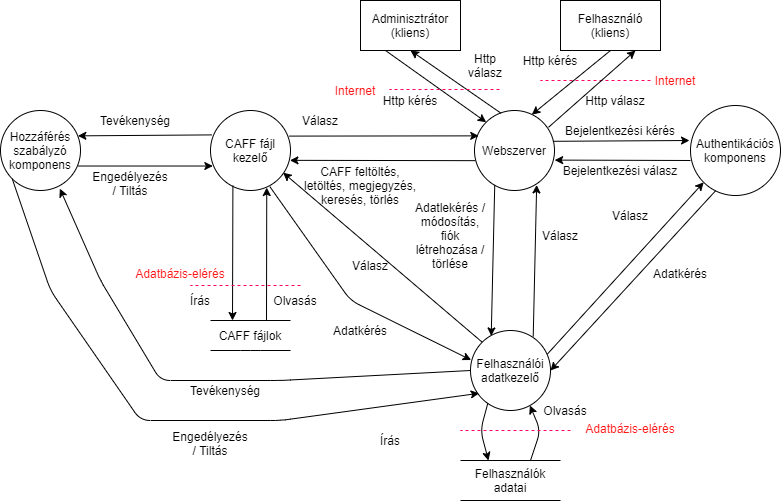

The diagram above was exported from draw.io. Its source (the exported page's mxGraphModel, read from the mxfile embedded in the PNG):
<mxGraphModel dx="1865" dy="531" grid="1" gridSize="10" guides="1" tooltips="1" connect="1" arrows="1" fold="1" page="1" pageScale="1" pageWidth="827" pageHeight="1169" math="0" shadow="0">
  <root>
    <mxCell id="0" />
    <mxCell id="1" parent="0" />
    <mxCell id="ccQoCUYgsfE3w5yUgYXd-1" value="Felhasználó&lt;br&gt;(kliens)" style="rounded=0;whiteSpace=wrap;html=1;" vertex="1" parent="1">
      <mxGeometry x="530" y="90" width="100" height="50" as="geometry" />
    </mxCell>
    <mxCell id="ccQoCUYgsfE3w5yUgYXd-2" value="Webszerver" style="ellipse;whiteSpace=wrap;html=1;aspect=fixed;" vertex="1" parent="1">
      <mxGeometry x="444" y="200" width="80" height="80" as="geometry" />
    </mxCell>
    <mxCell id="ccQoCUYgsfE3w5yUgYXd-5" value="Http kérés" style="text;html=1;strokeColor=none;fillColor=none;align=center;verticalAlign=middle;whiteSpace=wrap;rounded=0;" vertex="1" parent="1">
      <mxGeometry x="490" y="140" width="60" height="20" as="geometry" />
    </mxCell>
    <mxCell id="ccQoCUYgsfE3w5yUgYXd-7" value="Http válasz" style="text;html=1;strokeColor=none;fillColor=none;align=center;verticalAlign=middle;whiteSpace=wrap;rounded=0;" vertex="1" parent="1">
      <mxGeometry x="550" y="180" width="70" height="20" as="geometry" />
    </mxCell>
    <mxCell id="ccQoCUYgsfE3w5yUgYXd-8" value="Authentikációs komponens" style="ellipse;whiteSpace=wrap;html=1;aspect=fixed;" vertex="1" parent="1">
      <mxGeometry x="660" y="195" width="90" height="90" as="geometry" />
    </mxCell>
    <mxCell id="ccQoCUYgsfE3w5yUgYXd-9" value="" style="endArrow=classic;html=1;exitX=0.98;exitY=0.385;exitDx=0;exitDy=0;exitPerimeter=0;" edge="1" parent="1" source="ccQoCUYgsfE3w5yUgYXd-2">
      <mxGeometry width="50" height="50" relative="1" as="geometry">
        <mxPoint x="310" y="310" as="sourcePoint" />
        <mxPoint x="659" y="230" as="targetPoint" />
      </mxGeometry>
    </mxCell>
    <mxCell id="ccQoCUYgsfE3w5yUgYXd-10" value="" style="endArrow=classic;html=1;exitX=0;exitY=0.611;exitDx=0;exitDy=0;exitPerimeter=0;entryX=1.002;entryY=0.62;entryDx=0;entryDy=0;entryPerimeter=0;" edge="1" parent="1" source="ccQoCUYgsfE3w5yUgYXd-8" target="ccQoCUYgsfE3w5yUgYXd-2">
      <mxGeometry width="50" height="50" relative="1" as="geometry">
        <mxPoint x="532" y="240.79999999999995" as="sourcePoint" />
        <mxPoint x="540" y="270" as="targetPoint" />
      </mxGeometry>
    </mxCell>
    <mxCell id="ccQoCUYgsfE3w5yUgYXd-11" value="Bejelentkezési kérés" style="text;html=1;strokeColor=none;fillColor=none;align=center;verticalAlign=middle;whiteSpace=wrap;rounded=0;" vertex="1" parent="1">
      <mxGeometry x="530" y="210" width="120" height="20" as="geometry" />
    </mxCell>
    <mxCell id="ccQoCUYgsfE3w5yUgYXd-13" value="Bejelentkezési válasz" style="text;html=1;strokeColor=none;fillColor=none;align=center;verticalAlign=middle;whiteSpace=wrap;rounded=0;" vertex="1" parent="1">
      <mxGeometry x="530" y="250" width="120" height="20" as="geometry" />
    </mxCell>
    <mxCell id="ccQoCUYgsfE3w5yUgYXd-14" value="Felhasználói adatkezelő" style="ellipse;whiteSpace=wrap;html=1;aspect=fixed;" vertex="1" parent="1">
      <mxGeometry x="440" y="420" width="80" height="80" as="geometry" />
    </mxCell>
    <mxCell id="ccQoCUYgsfE3w5yUgYXd-15" value="" style="endArrow=classic;html=1;entryX=0.777;entryY=0.93;entryDx=0;entryDy=0;exitX=0.784;exitY=0.075;exitDx=0;exitDy=0;exitPerimeter=0;entryPerimeter=0;" edge="1" parent="1" source="ccQoCUYgsfE3w5yUgYXd-14" target="ccQoCUYgsfE3w5yUgYXd-2">
      <mxGeometry width="50" height="50" relative="1" as="geometry">
        <mxPoint x="550" y="300" as="sourcePoint" />
        <mxPoint x="464" y="354.80000000000007" as="targetPoint" />
        <Array as="points" />
      </mxGeometry>
    </mxCell>
    <mxCell id="ccQoCUYgsfE3w5yUgYXd-16" value="" style="endArrow=classic;html=1;exitX=0.253;exitY=0.93;exitDx=0;exitDy=0;exitPerimeter=0;entryX=0.259;entryY=0.068;entryDx=0;entryDy=0;entryPerimeter=0;" edge="1" parent="1" source="ccQoCUYgsfE3w5yUgYXd-2" target="ccQoCUYgsfE3w5yUgYXd-14">
      <mxGeometry width="50" height="50" relative="1" as="geometry">
        <mxPoint x="475" y="150" as="sourcePoint" />
        <mxPoint x="456" y="366" as="targetPoint" />
        <Array as="points" />
      </mxGeometry>
    </mxCell>
    <mxCell id="ccQoCUYgsfE3w5yUgYXd-18" value="Adatlekérés / módosítás, fiók létrehozása / törlése" style="text;html=1;strokeColor=none;fillColor=none;align=center;verticalAlign=middle;whiteSpace=wrap;rounded=0;" vertex="1" parent="1">
      <mxGeometry x="380" y="305" width="80" height="40" as="geometry" />
    </mxCell>
    <mxCell id="ccQoCUYgsfE3w5yUgYXd-19" value="Válasz" style="text;html=1;strokeColor=none;fillColor=none;align=center;verticalAlign=middle;whiteSpace=wrap;rounded=0;" vertex="1" parent="1">
      <mxGeometry x="510" y="315" width="40" height="20" as="geometry" />
    </mxCell>
    <mxCell id="ccQoCUYgsfE3w5yUgYXd-20" value="" style="endArrow=classic;html=1;exitX=0.96;exitY=0.296;exitDx=0;exitDy=0;exitPerimeter=0;entryX=0;entryY=1;entryDx=0;entryDy=0;" edge="1" parent="1" source="ccQoCUYgsfE3w5yUgYXd-14" target="ccQoCUYgsfE3w5yUgYXd-8">
      <mxGeometry width="50" height="50" relative="1" as="geometry">
        <mxPoint x="690" y="390" as="sourcePoint" />
        <mxPoint x="740" y="340" as="targetPoint" />
      </mxGeometry>
    </mxCell>
    <mxCell id="ccQoCUYgsfE3w5yUgYXd-21" value="" style="endArrow=classic;html=1;exitX=0.28;exitY=0.946;exitDx=0;exitDy=0;exitPerimeter=0;entryX=1;entryY=0.5;entryDx=0;entryDy=0;" edge="1" parent="1" source="ccQoCUYgsfE3w5yUgYXd-8" target="ccQoCUYgsfE3w5yUgYXd-14">
      <mxGeometry width="50" height="50" relative="1" as="geometry">
        <mxPoint x="600" y="510" as="sourcePoint" />
        <mxPoint x="650" y="460" as="targetPoint" />
      </mxGeometry>
    </mxCell>
    <mxCell id="ccQoCUYgsfE3w5yUgYXd-22" value="Válasz" style="text;html=1;strokeColor=none;fillColor=none;align=center;verticalAlign=middle;whiteSpace=wrap;rounded=0;" vertex="1" parent="1">
      <mxGeometry x="580" y="295" width="40" height="20" as="geometry" />
    </mxCell>
    <mxCell id="ccQoCUYgsfE3w5yUgYXd-23" value="Adatkérés" style="text;html=1;strokeColor=none;fillColor=none;align=center;verticalAlign=middle;whiteSpace=wrap;rounded=0;" vertex="1" parent="1">
      <mxGeometry x="620" y="352.5" width="60" height="20" as="geometry" />
    </mxCell>
    <mxCell id="ccQoCUYgsfE3w5yUgYXd-24" value="Felhasználók adatai" style="text;html=1;strokeColor=none;fillColor=none;align=center;verticalAlign=middle;whiteSpace=wrap;rounded=0;" vertex="1" parent="1">
      <mxGeometry x="430" y="550" width="100" height="40" as="geometry" />
    </mxCell>
    <mxCell id="ccQoCUYgsfE3w5yUgYXd-25" value="" style="endArrow=none;html=1;" edge="1" parent="1">
      <mxGeometry width="50" height="50" relative="1" as="geometry">
        <mxPoint x="530" y="550" as="sourcePoint" />
        <mxPoint x="430" y="550" as="targetPoint" />
      </mxGeometry>
    </mxCell>
    <mxCell id="ccQoCUYgsfE3w5yUgYXd-26" value="" style="endArrow=none;html=1;" edge="1" parent="1">
      <mxGeometry width="50" height="50" relative="1" as="geometry">
        <mxPoint x="530" y="590" as="sourcePoint" />
        <mxPoint x="430" y="590" as="targetPoint" />
      </mxGeometry>
    </mxCell>
    <mxCell id="ccQoCUYgsfE3w5yUgYXd-27" value="" style="endArrow=classic;html=1;exitX=0.217;exitY=0.907;exitDx=0;exitDy=0;exitPerimeter=0;" edge="1" parent="1" source="ccQoCUYgsfE3w5yUgYXd-14">
      <mxGeometry width="50" height="50" relative="1" as="geometry">
        <mxPoint x="458" y="497" as="sourcePoint" />
        <mxPoint x="458" y="550" as="targetPoint" />
        <Array as="points">
          <mxPoint x="450" y="520" />
        </Array>
      </mxGeometry>
    </mxCell>
    <mxCell id="ccQoCUYgsfE3w5yUgYXd-28" value="" style="endArrow=classic;html=1;entryX=0.742;entryY=0.937;entryDx=0;entryDy=0;entryPerimeter=0;" edge="1" parent="1" target="ccQoCUYgsfE3w5yUgYXd-14">
      <mxGeometry width="50" height="50" relative="1" as="geometry">
        <mxPoint x="500" y="550" as="sourcePoint" />
        <mxPoint x="468" y="560.0000000000001" as="targetPoint" />
        <Array as="points">
          <mxPoint x="510" y="520" />
        </Array>
      </mxGeometry>
    </mxCell>
    <mxCell id="ccQoCUYgsfE3w5yUgYXd-29" value="Olvasás" style="text;html=1;strokeColor=none;fillColor=none;align=center;verticalAlign=middle;whiteSpace=wrap;rounded=0;" vertex="1" parent="1">
      <mxGeometry x="510" y="490" width="50" height="20" as="geometry" />
    </mxCell>
    <mxCell id="ccQoCUYgsfE3w5yUgYXd-30" value="Írás" style="text;html=1;strokeColor=none;fillColor=none;align=center;verticalAlign=middle;whiteSpace=wrap;rounded=0;" vertex="1" parent="1">
      <mxGeometry x="340" y="520" width="40" height="20" as="geometry" />
    </mxCell>
    <mxCell id="ccQoCUYgsfE3w5yUgYXd-31" value="CAFF fájl kezelő" style="ellipse;whiteSpace=wrap;html=1;aspect=fixed;" vertex="1" parent="1">
      <mxGeometry x="180" y="200" width="80" height="80" as="geometry" />
    </mxCell>
    <mxCell id="ccQoCUYgsfE3w5yUgYXd-33" value="CAFF feltöltés, letöltés, megjegyzés, keresés, törlés" style="text;html=1;strokeColor=none;fillColor=none;align=center;verticalAlign=middle;whiteSpace=wrap;rounded=0;" vertex="1" parent="1">
      <mxGeometry x="270" y="250" width="120" height="50" as="geometry" />
    </mxCell>
    <mxCell id="ccQoCUYgsfE3w5yUgYXd-34" value="" style="endArrow=classic;html=1;exitX=0.983;exitY=0.32;exitDx=0;exitDy=0;exitPerimeter=0;entryX=0.053;entryY=0.317;entryDx=0;entryDy=0;entryPerimeter=0;" edge="1" parent="1" source="ccQoCUYgsfE3w5yUgYXd-31" target="ccQoCUYgsfE3w5yUgYXd-2">
      <mxGeometry width="50" height="50" relative="1" as="geometry">
        <mxPoint x="240" y="240" as="sourcePoint" />
        <mxPoint x="377" y="220" as="targetPoint" />
      </mxGeometry>
    </mxCell>
    <mxCell id="ccQoCUYgsfE3w5yUgYXd-36" value="Válasz" style="text;html=1;strokeColor=none;fillColor=none;align=center;verticalAlign=middle;whiteSpace=wrap;rounded=0;" vertex="1" parent="1">
      <mxGeometry x="270" y="200" width="40" height="20" as="geometry" />
    </mxCell>
    <mxCell id="ccQoCUYgsfE3w5yUgYXd-37" value="" style="endArrow=classic;html=1;exitX=0.01;exitY=0.627;exitDx=0;exitDy=0;exitPerimeter=0;entryX=0.993;entryY=0.623;entryDx=0;entryDy=0;entryPerimeter=0;" edge="1" parent="1" source="ccQoCUYgsfE3w5yUgYXd-2" target="ccQoCUYgsfE3w5yUgYXd-31">
      <mxGeometry width="50" height="50" relative="1" as="geometry">
        <mxPoint x="160" y="350" as="sourcePoint" />
        <mxPoint x="210" y="300" as="targetPoint" />
      </mxGeometry>
    </mxCell>
    <mxCell id="ccQoCUYgsfE3w5yUgYXd-39" value="Hozzáférés szabályzó komponens" style="ellipse;whiteSpace=wrap;html=1;aspect=fixed;" vertex="1" parent="1">
      <mxGeometry x="-30" y="200" width="80" height="80" as="geometry" />
    </mxCell>
    <mxCell id="ccQoCUYgsfE3w5yUgYXd-40" value="" style="endArrow=classic;html=1;exitX=0.018;exitY=0.305;exitDx=0;exitDy=0;exitPerimeter=0;entryX=0.967;entryY=0.317;entryDx=0;entryDy=0;entryPerimeter=0;" edge="1" parent="1" source="ccQoCUYgsfE3w5yUgYXd-31" target="ccQoCUYgsfE3w5yUgYXd-39">
      <mxGeometry width="50" height="50" relative="1" as="geometry">
        <mxPoint x="180" y="195" as="sourcePoint" />
        <mxPoint x="109" y="195" as="targetPoint" />
      </mxGeometry>
    </mxCell>
    <mxCell id="ccQoCUYgsfE3w5yUgYXd-42" value="" style="endArrow=classic;html=1;entryX=0.029;entryY=0.694;entryDx=0;entryDy=0;entryPerimeter=0;exitX=0.975;exitY=0.694;exitDx=0;exitDy=0;exitPerimeter=0;" edge="1" parent="1" source="ccQoCUYgsfE3w5yUgYXd-39" target="ccQoCUYgsfE3w5yUgYXd-31">
      <mxGeometry width="50" height="50" relative="1" as="geometry">
        <mxPoint x="106" y="256" as="sourcePoint" />
        <mxPoint x="150" y="290" as="targetPoint" />
      </mxGeometry>
    </mxCell>
    <mxCell id="ccQoCUYgsfE3w5yUgYXd-43" value="Tevékenység" style="text;html=1;strokeColor=none;fillColor=none;align=center;verticalAlign=middle;whiteSpace=wrap;rounded=0;" vertex="1" parent="1">
      <mxGeometry x="70" y="200" width="70" height="20" as="geometry" />
    </mxCell>
    <mxCell id="ccQoCUYgsfE3w5yUgYXd-45" value="Engedélyezés / Tiltás" style="text;html=1;strokeColor=none;fillColor=none;align=center;verticalAlign=middle;whiteSpace=wrap;rounded=0;" vertex="1" parent="1">
      <mxGeometry x="60" y="260" width="80" height="25" as="geometry" />
    </mxCell>
    <mxCell id="ccQoCUYgsfE3w5yUgYXd-46" value="CAFF fájlok" style="text;html=1;strokeColor=none;fillColor=none;align=center;verticalAlign=middle;whiteSpace=wrap;rounded=0;" vertex="1" parent="1">
      <mxGeometry x="180" y="410" width="80" height="30" as="geometry" />
    </mxCell>
    <mxCell id="ccQoCUYgsfE3w5yUgYXd-47" value="" style="endArrow=none;html=1;exitX=1;exitY=0;exitDx=0;exitDy=0;" edge="1" parent="1" source="ccQoCUYgsfE3w5yUgYXd-46">
      <mxGeometry width="50" height="50" relative="1" as="geometry">
        <mxPoint x="280" y="410" as="sourcePoint" />
        <mxPoint x="180" y="410" as="targetPoint" />
      </mxGeometry>
    </mxCell>
    <mxCell id="ccQoCUYgsfE3w5yUgYXd-48" value="" style="endArrow=none;html=1;" edge="1" parent="1">
      <mxGeometry width="50" height="50" relative="1" as="geometry">
        <mxPoint x="260" y="440" as="sourcePoint" />
        <mxPoint x="180" y="440" as="targetPoint" />
        <Array as="points">
          <mxPoint x="220" y="440" />
        </Array>
      </mxGeometry>
    </mxCell>
    <mxCell id="ccQoCUYgsfE3w5yUgYXd-49" value="" style="endArrow=classic;html=1;exitX=0.28;exitY=0.94;exitDx=0;exitDy=0;exitPerimeter=0;" edge="1" parent="1" source="ccQoCUYgsfE3w5yUgYXd-31">
      <mxGeometry width="50" height="50" relative="1" as="geometry">
        <mxPoint x="200" y="300" as="sourcePoint" />
        <mxPoint x="202" y="410" as="targetPoint" />
      </mxGeometry>
    </mxCell>
    <mxCell id="ccQoCUYgsfE3w5yUgYXd-50" value="" style="endArrow=classic;html=1;entryX=0.703;entryY=0.963;entryDx=0;entryDy=0;entryPerimeter=0;" edge="1" parent="1" target="ccQoCUYgsfE3w5yUgYXd-31">
      <mxGeometry width="50" height="50" relative="1" as="geometry">
        <mxPoint x="236" y="410" as="sourcePoint" />
        <mxPoint x="238" y="277" as="targetPoint" />
      </mxGeometry>
    </mxCell>
    <mxCell id="ccQoCUYgsfE3w5yUgYXd-53" value="Írás" style="text;html=1;strokeColor=none;fillColor=none;align=center;verticalAlign=middle;whiteSpace=wrap;rounded=0;" vertex="1" parent="1">
      <mxGeometry x="150" y="380" width="40" height="20" as="geometry" />
    </mxCell>
    <mxCell id="ccQoCUYgsfE3w5yUgYXd-54" value="Olvasás" style="text;html=1;strokeColor=none;fillColor=none;align=center;verticalAlign=middle;whiteSpace=wrap;rounded=0;" vertex="1" parent="1">
      <mxGeometry x="240" y="380" width="50" height="20" as="geometry" />
    </mxCell>
    <mxCell id="ccQoCUYgsfE3w5yUgYXd-55" value="" style="endArrow=classic;html=1;exitX=0;exitY=1;exitDx=0;exitDy=0;entryX=0.108;entryY=0.785;entryDx=0;entryDy=0;entryPerimeter=0;" edge="1" parent="1" source="ccQoCUYgsfE3w5yUgYXd-39" target="ccQoCUYgsfE3w5yUgYXd-14">
      <mxGeometry width="50" height="50" relative="1" as="geometry">
        <mxPoint x="40" y="450" as="sourcePoint" />
        <mxPoint x="360" y="430" as="targetPoint" />
        <Array as="points">
          <mxPoint x="20" y="380" />
          <mxPoint x="110" y="510" />
          <mxPoint x="250" y="510" />
        </Array>
      </mxGeometry>
    </mxCell>
    <mxCell id="ccQoCUYgsfE3w5yUgYXd-56" value="" style="endArrow=classic;html=1;entryX=0.742;entryY=0.977;entryDx=0;entryDy=0;entryPerimeter=0;exitX=0;exitY=0.5;exitDx=0;exitDy=0;" edge="1" parent="1" source="ccQoCUYgsfE3w5yUgYXd-14" target="ccQoCUYgsfE3w5yUgYXd-39">
      <mxGeometry width="50" height="50" relative="1" as="geometry">
        <mxPoint x="130" y="560" as="sourcePoint" />
        <mxPoint x="180" y="510" as="targetPoint" />
        <Array as="points">
          <mxPoint x="250" y="470" />
          <mxPoint x="130" y="470" />
          <mxPoint x="70" y="370" />
        </Array>
      </mxGeometry>
    </mxCell>
    <mxCell id="ccQoCUYgsfE3w5yUgYXd-57" value="Tevékenység" style="text;html=1;strokeColor=none;fillColor=none;align=center;verticalAlign=middle;whiteSpace=wrap;rounded=0;" vertex="1" parent="1">
      <mxGeometry x="160" y="470" width="70" height="20" as="geometry" />
    </mxCell>
    <mxCell id="ccQoCUYgsfE3w5yUgYXd-58" value="Engedélyezés / Tiltás" style="text;html=1;strokeColor=none;fillColor=none;align=center;verticalAlign=middle;whiteSpace=wrap;rounded=0;" vertex="1" parent="1">
      <mxGeometry x="140" y="520" width="80" height="25" as="geometry" />
    </mxCell>
    <mxCell id="ccQoCUYgsfE3w5yUgYXd-59" value="" style="endArrow=none;dashed=1;html=1;fillColor=#d80073;strokeColor=#FF0063;" edge="1" parent="1">
      <mxGeometry width="50" height="50" relative="1" as="geometry">
        <mxPoint x="620" y="170" as="sourcePoint" />
        <mxPoint x="510" y="170" as="targetPoint" />
      </mxGeometry>
    </mxCell>
    <mxCell id="ccQoCUYgsfE3w5yUgYXd-60" value="" style="endArrow=none;dashed=1;html=1;fillColor=#d80073;strokeColor=#FF0063;" edge="1" parent="1">
      <mxGeometry width="50" height="50" relative="1" as="geometry">
        <mxPoint x="270" y="375" as="sourcePoint" />
        <mxPoint x="160" y="375" as="targetPoint" />
      </mxGeometry>
    </mxCell>
    <mxCell id="ccQoCUYgsfE3w5yUgYXd-61" value="" style="endArrow=none;dashed=1;html=1;fillColor=#d80073;strokeColor=#FF0063;" edge="1" parent="1">
      <mxGeometry width="50" height="50" relative="1" as="geometry">
        <mxPoint x="540" y="520" as="sourcePoint" />
        <mxPoint x="430" y="520" as="targetPoint" />
      </mxGeometry>
    </mxCell>
    <mxCell id="ccQoCUYgsfE3w5yUgYXd-62" value="Internet" style="text;html=1;strokeColor=none;fillColor=none;align=center;verticalAlign=middle;whiteSpace=wrap;rounded=0;fontColor=#FF1717;" vertex="1" parent="1">
      <mxGeometry x="620" y="160" width="50" height="20" as="geometry" />
    </mxCell>
    <mxCell id="ccQoCUYgsfE3w5yUgYXd-63" value="Adatbázis-elérés" style="text;html=1;strokeColor=none;fillColor=none;align=center;verticalAlign=middle;whiteSpace=wrap;rounded=0;fontColor=#FF1717;" vertex="1" parent="1">
      <mxGeometry x="100" y="350" width="100" height="25" as="geometry" />
    </mxCell>
    <mxCell id="ccQoCUYgsfE3w5yUgYXd-64" value="Adatbázis-elérés" style="text;html=1;strokeColor=none;fillColor=none;align=center;verticalAlign=middle;whiteSpace=wrap;rounded=0;fontColor=#FF1717;" vertex="1" parent="1">
      <mxGeometry x="550" y="505" width="100" height="25" as="geometry" />
    </mxCell>
    <mxCell id="ccQoCUYgsfE3w5yUgYXd-66" value="" style="endArrow=classic;html=1;fontColor=#FF1717;exitX=0;exitY=0;exitDx=0;exitDy=0;entryX=0.908;entryY=0.777;entryDx=0;entryDy=0;entryPerimeter=0;" edge="1" parent="1" source="ccQoCUYgsfE3w5yUgYXd-14" target="ccQoCUYgsfE3w5yUgYXd-31">
      <mxGeometry width="50" height="50" relative="1" as="geometry">
        <mxPoint x="360" y="440" as="sourcePoint" />
        <mxPoint x="410" y="390" as="targetPoint" />
      </mxGeometry>
    </mxCell>
    <mxCell id="ccQoCUYgsfE3w5yUgYXd-67" value="" style="endArrow=classic;html=1;fontColor=#FF1717;exitX=0.742;exitY=0.952;exitDx=0;exitDy=0;exitPerimeter=0;entryX=0.008;entryY=0.369;entryDx=0;entryDy=0;entryPerimeter=0;" edge="1" parent="1" source="ccQoCUYgsfE3w5yUgYXd-31" target="ccQoCUYgsfE3w5yUgYXd-14">
      <mxGeometry width="50" height="50" relative="1" as="geometry">
        <mxPoint x="360" y="440" as="sourcePoint" />
        <mxPoint x="369" y="448" as="targetPoint" />
        <Array as="points">
          <mxPoint x="320" y="390" />
        </Array>
      </mxGeometry>
    </mxCell>
    <mxCell id="ccQoCUYgsfE3w5yUgYXd-68" value="Adatkérés" style="text;html=1;strokeColor=none;fillColor=none;align=center;verticalAlign=middle;whiteSpace=wrap;rounded=0;" vertex="1" parent="1">
      <mxGeometry x="300" y="410" width="60" height="20" as="geometry" />
    </mxCell>
    <mxCell id="ccQoCUYgsfE3w5yUgYXd-69" value="Válasz" style="text;html=1;strokeColor=none;fillColor=none;align=center;verticalAlign=middle;whiteSpace=wrap;rounded=0;" vertex="1" parent="1">
      <mxGeometry x="320" y="345" width="40" height="20" as="geometry" />
    </mxCell>
    <mxCell id="ccQoCUYgsfE3w5yUgYXd-70" value="" style="endArrow=classic;html=1;fontColor=#FF1717;exitX=0.925;exitY=0.21;exitDx=0;exitDy=0;exitPerimeter=0;entryX=0.75;entryY=1;entryDx=0;entryDy=0;" edge="1" parent="1" source="ccQoCUYgsfE3w5yUgYXd-2" target="ccQoCUYgsfE3w5yUgYXd-1">
      <mxGeometry width="50" height="50" relative="1" as="geometry">
        <mxPoint x="400" y="150" as="sourcePoint" />
        <mxPoint x="450" y="100" as="targetPoint" />
      </mxGeometry>
    </mxCell>
    <mxCell id="ccQoCUYgsfE3w5yUgYXd-71" value="" style="endArrow=classic;html=1;fontColor=#FF1717;exitX=0.5;exitY=1;exitDx=0;exitDy=0;entryX=0.717;entryY=0.052;entryDx=0;entryDy=0;entryPerimeter=0;" edge="1" parent="1" source="ccQoCUYgsfE3w5yUgYXd-1" target="ccQoCUYgsfE3w5yUgYXd-2">
      <mxGeometry width="50" height="50" relative="1" as="geometry">
        <mxPoint x="430" y="210" as="sourcePoint" />
        <mxPoint x="480" y="160" as="targetPoint" />
      </mxGeometry>
    </mxCell>
    <mxCell id="ccQoCUYgsfE3w5yUgYXd-73" value="Adminisztrátor&lt;br&gt;(kliens)" style="rounded=0;whiteSpace=wrap;html=1;" vertex="1" parent="1">
      <mxGeometry x="330" y="90" width="100" height="50" as="geometry" />
    </mxCell>
    <mxCell id="ccQoCUYgsfE3w5yUgYXd-74" value="" style="endArrow=classic;html=1;fontColor=#FF1717;exitX=0.333;exitY=0.035;exitDx=0;exitDy=0;exitPerimeter=0;entryX=0.5;entryY=1;entryDx=0;entryDy=0;" edge="1" parent="1" source="ccQoCUYgsfE3w5yUgYXd-2" target="ccQoCUYgsfE3w5yUgYXd-73">
      <mxGeometry width="50" height="50" relative="1" as="geometry">
        <mxPoint x="140" y="160" as="sourcePoint" />
        <mxPoint x="190" y="110" as="targetPoint" />
      </mxGeometry>
    </mxCell>
    <mxCell id="ccQoCUYgsfE3w5yUgYXd-75" value="" style="endArrow=classic;html=1;fontColor=#FF1717;entryX=0;entryY=0;entryDx=0;entryDy=0;exitX=0.25;exitY=1;exitDx=0;exitDy=0;" edge="1" parent="1" source="ccQoCUYgsfE3w5yUgYXd-73" target="ccQoCUYgsfE3w5yUgYXd-2">
      <mxGeometry width="50" height="50" relative="1" as="geometry">
        <mxPoint x="150" y="150" as="sourcePoint" />
        <mxPoint x="200" y="100" as="targetPoint" />
      </mxGeometry>
    </mxCell>
    <mxCell id="ccQoCUYgsfE3w5yUgYXd-76" value="Http kérés" style="text;html=1;strokeColor=none;fillColor=none;align=center;verticalAlign=middle;whiteSpace=wrap;rounded=0;" vertex="1" parent="1">
      <mxGeometry x="350" y="180" width="60" height="20" as="geometry" />
    </mxCell>
    <mxCell id="ccQoCUYgsfE3w5yUgYXd-77" value="Http válasz" style="text;html=1;strokeColor=none;fillColor=none;align=center;verticalAlign=middle;whiteSpace=wrap;rounded=0;" vertex="1" parent="1">
      <mxGeometry x="430" y="140" width="50" height="30" as="geometry" />
    </mxCell>
    <mxCell id="ccQoCUYgsfE3w5yUgYXd-78" value="" style="endArrow=none;dashed=1;html=1;fillColor=#d80073;strokeColor=#FF0063;" edge="1" parent="1">
      <mxGeometry width="50" height="50" relative="1" as="geometry">
        <mxPoint x="469" y="179" as="sourcePoint" />
        <mxPoint x="359" y="179" as="targetPoint" />
      </mxGeometry>
    </mxCell>
    <mxCell id="ccQoCUYgsfE3w5yUgYXd-79" value="Internet" style="text;html=1;strokeColor=none;fillColor=none;align=center;verticalAlign=middle;whiteSpace=wrap;rounded=0;fontColor=#FF1717;" vertex="1" parent="1">
      <mxGeometry x="300" y="170" width="50" height="20" as="geometry" />
    </mxCell>
  </root>
</mxGraphModel>